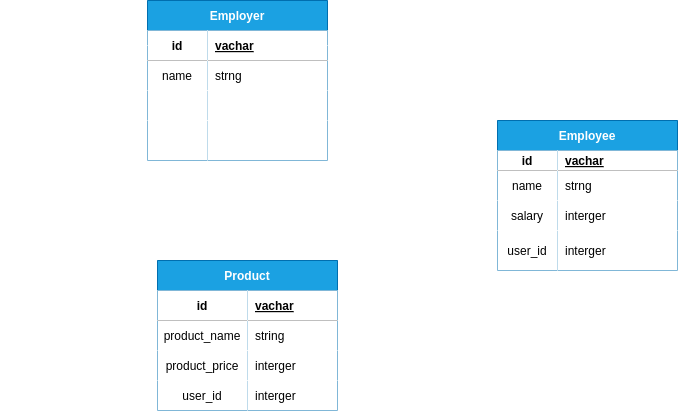

The diagram above was exported from draw.io. Its source (the exported page's mxGraphModel, read from the mxfile embedded in the PNG):
<mxGraphModel dx="1407" dy="232" grid="1" gridSize="10" guides="1" tooltips="1" connect="1" arrows="1" fold="1" page="1" pageScale="1" pageWidth="850" pageHeight="1100" background="none" math="0" shadow="0">
  <root>
    <mxCell id="0" />
    <mxCell id="1" parent="0" />
    <mxCell id="28" value="Employer" style="shape=table;startSize=30;container=1;collapsible=1;childLayout=tableLayout;fixedRows=1;rowLines=0;fontStyle=1;align=center;resizeLast=1;fillColor=#1ba1e2;fontColor=#ffffff;strokeColor=#006EAF;" parent="1" vertex="1">
      <mxGeometry x="20" y="80" width="180" height="160" as="geometry" />
    </mxCell>
    <mxCell id="29" value="" style="shape=tableRow;horizontal=0;startSize=0;swimlaneHead=0;swimlaneBody=0;fillColor=none;collapsible=0;dropTarget=0;points=[[0,0.5],[1,0.5]];portConstraint=eastwest;top=0;left=0;right=0;bottom=1;" parent="28" vertex="1">
      <mxGeometry y="30" width="180" height="30" as="geometry" />
    </mxCell>
    <mxCell id="30" value="id" style="shape=partialRectangle;connectable=0;top=0;left=0;bottom=0;right=0;fontStyle=1;overflow=hidden;" parent="29" vertex="1">
      <mxGeometry width="60" height="30" as="geometry">
        <mxRectangle width="60" height="30" as="alternateBounds" />
      </mxGeometry>
    </mxCell>
    <mxCell id="31" value="vachar" style="shape=partialRectangle;connectable=0;top=0;left=0;bottom=0;right=0;align=left;spacingLeft=6;fontStyle=5;overflow=hidden;" parent="29" vertex="1">
      <mxGeometry x="60" width="120" height="30" as="geometry">
        <mxRectangle width="120" height="30" as="alternateBounds" />
      </mxGeometry>
    </mxCell>
    <mxCell id="32" value="" style="shape=tableRow;horizontal=0;startSize=0;swimlaneHead=0;swimlaneBody=0;fillColor=none;collapsible=0;dropTarget=0;points=[[0,0.5],[1,0.5]];portConstraint=eastwest;top=0;left=0;right=0;bottom=0;" parent="28" vertex="1">
      <mxGeometry y="60" width="180" height="30" as="geometry" />
    </mxCell>
    <mxCell id="33" value="name" style="shape=partialRectangle;connectable=0;top=0;left=0;bottom=0;right=0;editable=1;overflow=hidden;" parent="32" vertex="1">
      <mxGeometry width="60" height="30" as="geometry">
        <mxRectangle width="60" height="30" as="alternateBounds" />
      </mxGeometry>
    </mxCell>
    <mxCell id="34" value="strng" style="shape=partialRectangle;connectable=0;top=0;left=0;bottom=0;right=0;align=left;spacingLeft=6;overflow=hidden;" parent="32" vertex="1">
      <mxGeometry x="60" width="120" height="30" as="geometry">
        <mxRectangle width="120" height="30" as="alternateBounds" />
      </mxGeometry>
    </mxCell>
    <mxCell id="35" value="" style="shape=tableRow;horizontal=0;startSize=0;swimlaneHead=0;swimlaneBody=0;fillColor=none;collapsible=0;dropTarget=0;points=[[0,0.5],[1,0.5]];portConstraint=eastwest;top=0;left=0;right=0;bottom=0;" parent="28" vertex="1">
      <mxGeometry y="90" width="180" height="30" as="geometry" />
    </mxCell>
    <mxCell id="36" value="" style="shape=partialRectangle;connectable=0;top=0;left=0;bottom=0;right=0;editable=1;overflow=hidden;" parent="35" vertex="1">
      <mxGeometry width="60" height="30" as="geometry">
        <mxRectangle width="60" height="30" as="alternateBounds" />
      </mxGeometry>
    </mxCell>
    <mxCell id="37" value="" style="shape=partialRectangle;connectable=0;top=0;left=0;bottom=0;right=0;align=left;spacingLeft=6;overflow=hidden;" parent="35" vertex="1">
      <mxGeometry x="60" width="120" height="30" as="geometry">
        <mxRectangle width="120" height="30" as="alternateBounds" />
      </mxGeometry>
    </mxCell>
    <mxCell id="38" value="" style="shape=tableRow;horizontal=0;startSize=0;swimlaneHead=0;swimlaneBody=0;fillColor=none;collapsible=0;dropTarget=0;points=[[0,0.5],[1,0.5]];portConstraint=eastwest;top=0;left=0;right=0;bottom=0;" parent="28" vertex="1">
      <mxGeometry y="120" width="180" height="40" as="geometry" />
    </mxCell>
    <mxCell id="39" value="" style="shape=partialRectangle;connectable=0;top=0;left=0;bottom=0;right=0;editable=1;overflow=hidden;" parent="38" vertex="1">
      <mxGeometry width="60" height="40" as="geometry">
        <mxRectangle width="60" height="40" as="alternateBounds" />
      </mxGeometry>
    </mxCell>
    <mxCell id="40" value="" style="shape=partialRectangle;connectable=0;top=0;left=0;bottom=0;right=0;align=left;spacingLeft=6;overflow=hidden;" parent="38" vertex="1">
      <mxGeometry x="60" width="120" height="40" as="geometry">
        <mxRectangle width="120" height="40" as="alternateBounds" />
      </mxGeometry>
    </mxCell>
    <mxCell id="43" value="Employee" style="shape=table;startSize=30;container=1;collapsible=1;childLayout=tableLayout;fixedRows=1;rowLines=0;fontStyle=1;align=center;resizeLast=1;fillColor=#1ba1e2;fontColor=#ffffff;strokeColor=#006EAF;" parent="1" vertex="1">
      <mxGeometry x="370" y="200" width="180" height="150" as="geometry" />
    </mxCell>
    <mxCell id="44" value="" style="shape=tableRow;horizontal=0;startSize=0;swimlaneHead=0;swimlaneBody=0;fillColor=none;collapsible=0;dropTarget=0;points=[[0,0.5],[1,0.5]];portConstraint=eastwest;top=0;left=0;right=0;bottom=1;" parent="43" vertex="1">
      <mxGeometry y="30" width="180" height="20" as="geometry" />
    </mxCell>
    <mxCell id="45" value="id" style="shape=partialRectangle;connectable=0;top=0;left=0;bottom=0;right=0;fontStyle=1;overflow=hidden;" parent="44" vertex="1">
      <mxGeometry width="60" height="20" as="geometry">
        <mxRectangle width="60" height="20" as="alternateBounds" />
      </mxGeometry>
    </mxCell>
    <mxCell id="46" value="vachar" style="shape=partialRectangle;connectable=0;top=0;left=0;bottom=0;right=0;align=left;spacingLeft=6;fontStyle=5;overflow=hidden;" parent="44" vertex="1">
      <mxGeometry x="60" width="120" height="20" as="geometry">
        <mxRectangle width="120" height="20" as="alternateBounds" />
      </mxGeometry>
    </mxCell>
    <mxCell id="47" value="" style="shape=tableRow;horizontal=0;startSize=0;swimlaneHead=0;swimlaneBody=0;fillColor=none;collapsible=0;dropTarget=0;points=[[0,0.5],[1,0.5]];portConstraint=eastwest;top=0;left=0;right=0;bottom=0;" parent="43" vertex="1">
      <mxGeometry y="50" width="180" height="30" as="geometry" />
    </mxCell>
    <mxCell id="48" value="name" style="shape=partialRectangle;connectable=0;top=0;left=0;bottom=0;right=0;editable=1;overflow=hidden;" parent="47" vertex="1">
      <mxGeometry width="60" height="30" as="geometry">
        <mxRectangle width="60" height="30" as="alternateBounds" />
      </mxGeometry>
    </mxCell>
    <mxCell id="49" value="strng" style="shape=partialRectangle;connectable=0;top=0;left=0;bottom=0;right=0;align=left;spacingLeft=6;overflow=hidden;" parent="47" vertex="1">
      <mxGeometry x="60" width="120" height="30" as="geometry">
        <mxRectangle width="120" height="30" as="alternateBounds" />
      </mxGeometry>
    </mxCell>
    <mxCell id="50" value="" style="shape=tableRow;horizontal=0;startSize=0;swimlaneHead=0;swimlaneBody=0;fillColor=none;collapsible=0;dropTarget=0;points=[[0,0.5],[1,0.5]];portConstraint=eastwest;top=0;left=0;right=0;bottom=0;" parent="43" vertex="1">
      <mxGeometry y="80" width="180" height="30" as="geometry" />
    </mxCell>
    <mxCell id="51" value="salary" style="shape=partialRectangle;connectable=0;top=0;left=0;bottom=0;right=0;editable=1;overflow=hidden;" parent="50" vertex="1">
      <mxGeometry width="60" height="30" as="geometry">
        <mxRectangle width="60" height="30" as="alternateBounds" />
      </mxGeometry>
    </mxCell>
    <mxCell id="52" value="interger" style="shape=partialRectangle;connectable=0;top=0;left=0;bottom=0;right=0;align=left;spacingLeft=6;overflow=hidden;" parent="50" vertex="1">
      <mxGeometry x="60" width="120" height="30" as="geometry">
        <mxRectangle width="120" height="30" as="alternateBounds" />
      </mxGeometry>
    </mxCell>
    <mxCell id="53" value="" style="shape=tableRow;horizontal=0;startSize=0;swimlaneHead=0;swimlaneBody=0;fillColor=none;collapsible=0;dropTarget=0;points=[[0,0.5],[1,0.5]];portConstraint=eastwest;top=0;left=0;right=0;bottom=0;" parent="43" vertex="1">
      <mxGeometry y="110" width="180" height="40" as="geometry" />
    </mxCell>
    <mxCell id="54" value="user_id" style="shape=partialRectangle;connectable=0;top=0;left=0;bottom=0;right=0;editable=1;overflow=hidden;" parent="53" vertex="1">
      <mxGeometry width="60" height="40" as="geometry">
        <mxRectangle width="60" height="40" as="alternateBounds" />
      </mxGeometry>
    </mxCell>
    <mxCell id="55" value="interger" style="shape=partialRectangle;connectable=0;top=0;left=0;bottom=0;right=0;align=left;spacingLeft=6;overflow=hidden;" parent="53" vertex="1">
      <mxGeometry x="60" width="120" height="40" as="geometry">
        <mxRectangle width="120" height="40" as="alternateBounds" />
      </mxGeometry>
    </mxCell>
    <mxCell id="56" style="edgeStyle=none;html=1;exitX=1;exitY=0.5;exitDx=0;exitDy=0;entryX=0;entryY=0.5;entryDx=0;entryDy=0;strokeColor=#FFFFFF;" parent="1" source="29" target="53" edge="1">
      <mxGeometry relative="1" as="geometry">
        <mxPoint x="320" y="320" as="targetPoint" />
        <Array as="points">
          <mxPoint x="320" y="125" />
          <mxPoint x="320" y="330" />
          <mxPoint x="350" y="330" />
        </Array>
      </mxGeometry>
    </mxCell>
    <mxCell id="97" value="Product" style="shape=table;startSize=30;container=1;collapsible=1;childLayout=tableLayout;fixedRows=1;rowLines=0;fontStyle=1;align=center;resizeLast=1;fillColor=#1ba1e2;fontColor=#ffffff;strokeColor=#006EAF;" parent="1" vertex="1">
      <mxGeometry x="30" y="340" width="180" height="150" as="geometry" />
    </mxCell>
    <mxCell id="98" value="" style="shape=tableRow;horizontal=0;startSize=0;swimlaneHead=0;swimlaneBody=0;fillColor=none;collapsible=0;dropTarget=0;points=[[0,0.5],[1,0.5]];portConstraint=eastwest;top=0;left=0;right=0;bottom=1;" parent="97" vertex="1">
      <mxGeometry y="30" width="180" height="30" as="geometry" />
    </mxCell>
    <mxCell id="99" value="id" style="shape=partialRectangle;connectable=0;top=0;left=0;bottom=0;right=0;fontStyle=1;overflow=hidden;" parent="98" vertex="1">
      <mxGeometry width="90" height="30" as="geometry">
        <mxRectangle width="90" height="30" as="alternateBounds" />
      </mxGeometry>
    </mxCell>
    <mxCell id="100" value="vachar" style="shape=partialRectangle;connectable=0;top=0;left=0;bottom=0;right=0;align=left;spacingLeft=6;fontStyle=5;overflow=hidden;" parent="98" vertex="1">
      <mxGeometry x="90" width="90" height="30" as="geometry">
        <mxRectangle width="90" height="30" as="alternateBounds" />
      </mxGeometry>
    </mxCell>
    <mxCell id="101" value="" style="shape=tableRow;horizontal=0;startSize=0;swimlaneHead=0;swimlaneBody=0;fillColor=none;collapsible=0;dropTarget=0;points=[[0,0.5],[1,0.5]];portConstraint=eastwest;top=0;left=0;right=0;bottom=0;" parent="97" vertex="1">
      <mxGeometry y="60" width="180" height="30" as="geometry" />
    </mxCell>
    <mxCell id="102" value="product_name" style="shape=partialRectangle;connectable=0;top=0;left=0;bottom=0;right=0;editable=1;overflow=hidden;" parent="101" vertex="1">
      <mxGeometry width="90" height="30" as="geometry">
        <mxRectangle width="90" height="30" as="alternateBounds" />
      </mxGeometry>
    </mxCell>
    <mxCell id="103" value="string" style="shape=partialRectangle;connectable=0;top=0;left=0;bottom=0;right=0;align=left;spacingLeft=6;overflow=hidden;" parent="101" vertex="1">
      <mxGeometry x="90" width="90" height="30" as="geometry">
        <mxRectangle width="90" height="30" as="alternateBounds" />
      </mxGeometry>
    </mxCell>
    <mxCell id="104" value="" style="shape=tableRow;horizontal=0;startSize=0;swimlaneHead=0;swimlaneBody=0;fillColor=none;collapsible=0;dropTarget=0;points=[[0,0.5],[1,0.5]];portConstraint=eastwest;top=0;left=0;right=0;bottom=0;" parent="97" vertex="1">
      <mxGeometry y="90" width="180" height="30" as="geometry" />
    </mxCell>
    <mxCell id="105" value="product_price" style="shape=partialRectangle;connectable=0;top=0;left=0;bottom=0;right=0;editable=1;overflow=hidden;" parent="104" vertex="1">
      <mxGeometry width="90" height="30" as="geometry">
        <mxRectangle width="90" height="30" as="alternateBounds" />
      </mxGeometry>
    </mxCell>
    <mxCell id="106" value="interger" style="shape=partialRectangle;connectable=0;top=0;left=0;bottom=0;right=0;align=left;spacingLeft=6;overflow=hidden;" parent="104" vertex="1">
      <mxGeometry x="90" width="90" height="30" as="geometry">
        <mxRectangle width="90" height="30" as="alternateBounds" />
      </mxGeometry>
    </mxCell>
    <mxCell id="107" value="" style="shape=tableRow;horizontal=0;startSize=0;swimlaneHead=0;swimlaneBody=0;fillColor=none;collapsible=0;dropTarget=0;points=[[0,0.5],[1,0.5]];portConstraint=eastwest;top=0;left=0;right=0;bottom=0;" parent="97" vertex="1">
      <mxGeometry y="120" width="180" height="30" as="geometry" />
    </mxCell>
    <mxCell id="108" value="user_id" style="shape=partialRectangle;connectable=0;top=0;left=0;bottom=0;right=0;editable=1;overflow=hidden;" parent="107" vertex="1">
      <mxGeometry width="90" height="30" as="geometry">
        <mxRectangle width="90" height="30" as="alternateBounds" />
      </mxGeometry>
    </mxCell>
    <mxCell id="109" value="interger" style="shape=partialRectangle;connectable=0;top=0;left=0;bottom=0;right=0;align=left;spacingLeft=6;overflow=hidden;" parent="107" vertex="1">
      <mxGeometry x="90" width="90" height="30" as="geometry">
        <mxRectangle width="90" height="30" as="alternateBounds" />
      </mxGeometry>
    </mxCell>
    <mxCell id="110" style="edgeStyle=none;html=1;exitX=0;exitY=0.5;exitDx=0;exitDy=0;entryX=0;entryY=0.5;entryDx=0;entryDy=0;strokeColor=#FFFFFF;" parent="1" source="29" target="107" edge="1">
      <mxGeometry relative="1" as="geometry">
        <mxPoint x="-10" y="480" as="targetPoint" />
        <Array as="points">
          <mxPoint x="-120" y="125" />
          <mxPoint x="-120" y="475" />
        </Array>
      </mxGeometry>
    </mxCell>
  </root>
</mxGraphModel>